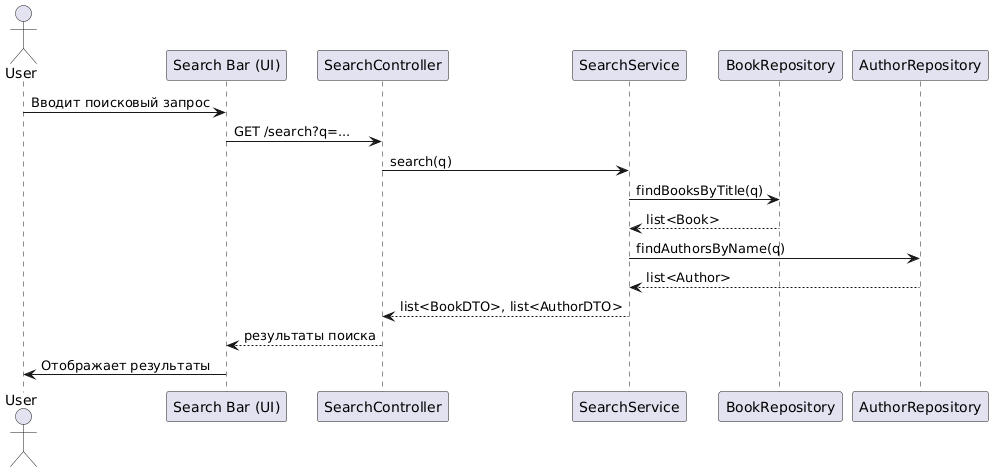

The diagram above was rendered by PlantUML. Its source (embedded in the PNG):
@startuml
actor User
participant "Search Bar (UI)" as UI
participant "SearchController" as Controller
participant "SearchService" as Service
participant "BookRepository" as BookRepo
participant "AuthorRepository" as AuthorRepo

User -> UI: Вводит поисковый запрос
UI -> Controller: GET /search?q=...
Controller -> Service: search(q)
Service -> BookRepo: findBooksByTitle(q)
BookRepo --> Service: list<Book>
Service -> AuthorRepo: findAuthorsByName(q)
AuthorRepo --> Service: list<Author>
Service --> Controller: list<BookDTO>, list<AuthorDTO>
Controller --> UI: результаты поиска
UI -> User: Отображает результаты
@enduml